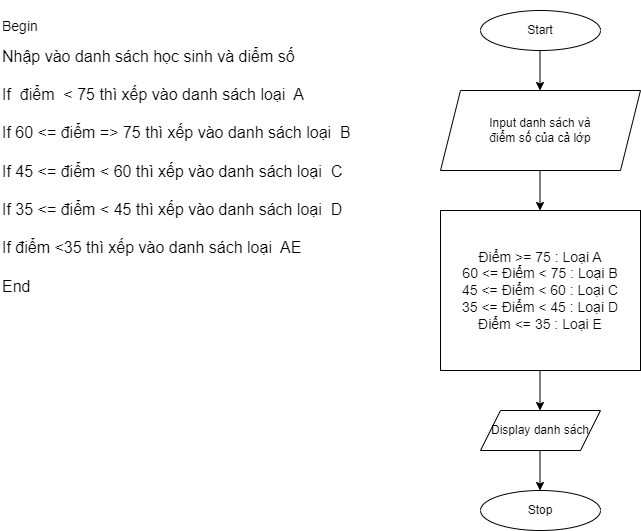

The diagram above was exported from draw.io. Its source (the exported page's mxGraphModel, read from the mxfile embedded in the PNG):
<mxGraphModel dx="880" dy="484" grid="1" gridSize="10" guides="1" tooltips="1" connect="1" arrows="1" fold="1" page="1" pageScale="1" pageWidth="827" pageHeight="1169" math="0" shadow="0">
  <root>
    <mxCell id="0" />
    <mxCell id="1" parent="0" />
    <mxCell id="QipRI3s4MxglMguzYhjk-1" value="Start" style="ellipse;whiteSpace=wrap;html=1;" vertex="1" parent="1">
      <mxGeometry x="560" y="80" width="120" height="40" as="geometry" />
    </mxCell>
    <mxCell id="QipRI3s4MxglMguzYhjk-2" value="Input danh sách và&lt;br&gt;điểm số của cả lớp" style="shape=parallelogram;perimeter=parallelogramPerimeter;whiteSpace=wrap;html=1;fixedSize=1;" vertex="1" parent="1">
      <mxGeometry x="520" y="160" width="200" height="80" as="geometry" />
    </mxCell>
    <mxCell id="QipRI3s4MxglMguzYhjk-3" value="&lt;font style=&quot;font-size: 14px;&quot;&gt;Điểm &amp;gt;= 75 : Loại A&lt;br&gt;60 &amp;lt;= Điểm &amp;lt; 75 : Loại B&lt;br&gt;45 &amp;lt;= Điểm &amp;lt; 60 : Loại C&lt;br&gt;35 &amp;lt;= Điểm &amp;lt; 45 : Loại D&lt;br&gt;Điểm &amp;lt;= 35 : Loại E&lt;/font&gt;" style="rounded=0;whiteSpace=wrap;html=1;" vertex="1" parent="1">
      <mxGeometry x="520" y="280" width="200" height="160" as="geometry" />
    </mxCell>
    <mxCell id="QipRI3s4MxglMguzYhjk-4" value="Display danh sách" style="shape=parallelogram;perimeter=parallelogramPerimeter;whiteSpace=wrap;html=1;fixedSize=1;" vertex="1" parent="1">
      <mxGeometry x="560" y="480" width="120" height="40" as="geometry" />
    </mxCell>
    <mxCell id="QipRI3s4MxglMguzYhjk-5" value="Stop" style="ellipse;whiteSpace=wrap;html=1;" vertex="1" parent="1">
      <mxGeometry x="560" y="560" width="120" height="40" as="geometry" />
    </mxCell>
    <mxCell id="QipRI3s4MxglMguzYhjk-6" value="" style="endArrow=classic;html=1;rounded=0;" edge="1" parent="1">
      <mxGeometry width="50" height="50" relative="1" as="geometry">
        <mxPoint x="619.5" y="120" as="sourcePoint" />
        <mxPoint x="619.5" y="160" as="targetPoint" />
      </mxGeometry>
    </mxCell>
    <mxCell id="QipRI3s4MxglMguzYhjk-7" value="" style="endArrow=classic;html=1;rounded=0;" edge="1" parent="1">
      <mxGeometry width="50" height="50" relative="1" as="geometry">
        <mxPoint x="619.5" y="240" as="sourcePoint" />
        <mxPoint x="619.5" y="280" as="targetPoint" />
      </mxGeometry>
    </mxCell>
    <mxCell id="QipRI3s4MxglMguzYhjk-8" value="" style="endArrow=classic;html=1;rounded=0;" edge="1" parent="1">
      <mxGeometry width="50" height="50" relative="1" as="geometry">
        <mxPoint x="619.5" y="440" as="sourcePoint" />
        <mxPoint x="619.5" y="480" as="targetPoint" />
      </mxGeometry>
    </mxCell>
    <mxCell id="QipRI3s4MxglMguzYhjk-9" value="" style="endArrow=classic;html=1;rounded=0;" edge="1" parent="1">
      <mxGeometry width="50" height="50" relative="1" as="geometry">
        <mxPoint x="619.5" y="520" as="sourcePoint" />
        <mxPoint x="619.5" y="560" as="targetPoint" />
      </mxGeometry>
    </mxCell>
    <mxCell id="QipRI3s4MxglMguzYhjk-10" value="&lt;p class=&quot;MsoNormal&quot;&gt;&lt;font style=&quot;font-size: 14px;&quot;&gt;Begin &lt;/font&gt;&lt;/p&gt;&lt;font size=&quot;3&quot;&gt;&lt;span style=&quot;background-color: initial;&quot;&gt;Nhập vào danh sách học sinh và diểm số&lt;br&gt;&lt;/span&gt;&lt;br&gt;&lt;span style=&quot;background-color: initial;&quot;&gt;If&amp;nbsp; điểm&amp;nbsp; &amp;lt; 75 thì xếp vào danh sách loại&amp;nbsp; A&lt;br&gt;&lt;/span&gt;&lt;br&gt;&lt;span style=&quot;background-color: initial;&quot;&gt;If 60 &amp;lt;= điểm =&amp;gt; 75 thì xếp vào danh sách loại&amp;nbsp; B&lt;/span&gt;&lt;br&gt;&lt;br&gt;&lt;span style=&quot;background-color: initial;&quot;&gt;If 45 &amp;lt;= điểm &amp;lt; 60 thì xếp vào danh sách loại&amp;nbsp; C&lt;/span&gt;&lt;br&gt;&lt;br&gt;&lt;span style=&quot;background-color: initial;&quot;&gt;If 35 &amp;lt;= điểm &amp;lt; 45 thì xếp vào danh sách loại&amp;nbsp; D&lt;/span&gt;&lt;br&gt;&lt;br&gt;&lt;span style=&quot;background-color: initial;&quot;&gt;If điểm &amp;lt;35 thì xếp vào danh sách loại&amp;nbsp; AE&lt;/span&gt;&lt;br&gt;&lt;span style=&quot;background-color: initial;&quot;&gt;&lt;br&gt;End&lt;br&gt;&amp;nbsp;&lt;/span&gt;&lt;/font&gt;" style="text;html=1;align=left;verticalAlign=middle;resizable=0;points=[];autosize=1;strokeColor=none;fillColor=none;" vertex="1" parent="1">
      <mxGeometry x="80" y="70" width="370" height="320" as="geometry" />
    </mxCell>
  </root>
</mxGraphModel>